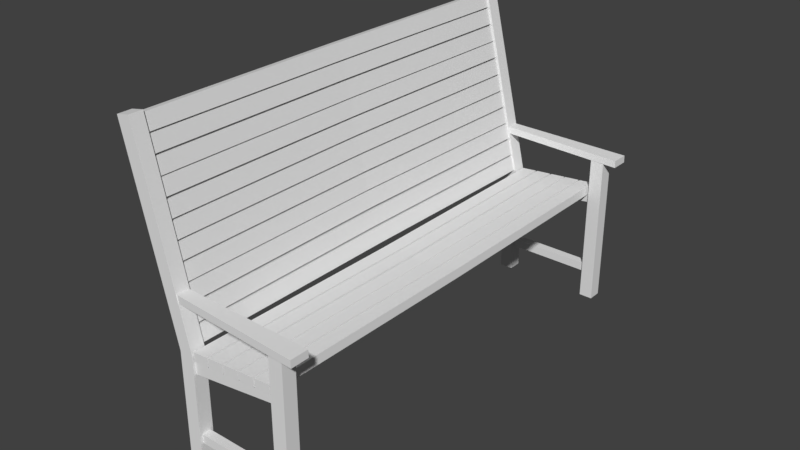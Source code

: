 # Source: Wooden_bench.blend  (saved by Blender 2.78.0; exported with 4.5.12 LTS)
import bpy
from mathutils import Matrix  # noqa: F401  (used for matrix-valued properties, if any)

bpy.ops.wm.read_factory_settings(use_empty=True)
scene = bpy.context.scene
scene.name = 'Scene'

# ---- collections
col_collection_1 = bpy.data.collections.new('Collection 1'); scene.collection.children.link(col_collection_1)

# ---- materials (node trees are filled in below, after node groups)
mat_material = bpy.data.materials.new('Material')
mat_material.alpha_threshold = 0.0
mat_material.use_transparent_shadow = False
mat_material.roughness = 0.5
mat_material.line_color = (0.0, 0.0, 0.0, 1.0)

# ---- material node trees

# ---- world
world_world = bpy.data.worlds.new('World'); scene.world = world_world
world_world.color = (0.05088, 0.05088, 0.05088)
world_world.use_sun_shadow = False
world_world.sun_shadow_jitter_overblur = 0.0
world_world.cycles.sampling_method = 'MANUAL'

# ---- meshes
me_cube = bpy.data.meshes.new('Cube')
me_cube.from_pydata([(0.4266, -1.205, 0.05829), (0.4266, -1.282, 0.05829), (0.3505, -1.282, 0.04761), (0.3505, -1.205, 0.04761), (0.3065, -1.205, 0.9128), (0.3065, -1.282, 0.9128), (0.2304, -1.282, 0.9021), (0.2304, -1.205, 0.9021), (0.2702, -1.22, 0.6908), (0.2811, -1.22, 0.644), (0.2702, -1.268, 0.6908), (0.2811, -1.268, 0.644), (-0.2231, -1.22, 0.576), (-0.214, -1.22, 0.5026), (-0.2231, -1.268, 0.576), (-0.214, -1.268, 0.5026), (-0.134, -1.205, -0.02049), (-0.134, -1.282, -0.02049), (-0.21, -1.282, -0.03118), (-0.21, -1.205, -0.03118), (-0.2215, -1.205, 0.6022), (-0.2215, -1.282, 0.6022), (-0.2975, -1.282, 0.5915), (-0.2975, -1.205, 0.5915), (0.3299, -1.22, 0.2468), (0.3365, -1.22, 0.1993), (0.3299, -1.268, 0.2468), (0.3365, -1.268, 0.1993), (-0.1717, -1.22, 0.1763), (-0.165, -1.22, 0.1288), (-0.1717, -1.268, 0.1763), (-0.165, -1.268, 0.1288), (-0.6238, -1.205, 1.623), (-0.6238, -1.282, 1.623), (-0.696, -1.282, 1.597), (-0.696, -1.205, 1.597), (0.3744, -1.202, 0.9585), (0.3811, -1.202, 0.9193), (0.3744, -1.303, 0.9585), (0.3811, -1.303, 0.9193), (-0.346, -1.21, 0.8749), (-0.3394, -1.21, 0.8356), (-0.346, -1.277, 0.8749), (-0.3394, -1.277, 0.8356), (-0.2219, 0.0, 0.6157), (-0.211, 0.0, 0.569), (-0.1372, 0.0, 0.6354), (-0.1263, 0.0, 0.5887), (-0.2219, -1.275, 0.6249), (-0.211, -1.275, 0.5781), (-0.1372, -1.275, 0.6446), (-0.1263, -1.275, 0.5978), (-0.1272, 0.0, 0.6355), (-0.1163, 0.0, 0.5887), (-0.04242, 0.0, 0.6552), (-0.03155, 0.0, 0.6084), (-0.1272, -1.275, 0.6469), (-0.1163, -1.275, 0.6002), (-0.04242, -1.275, 0.6666), (-0.03155, -1.275, 0.6199), (-0.03127, 0.0, 0.6537), (-0.02039, 0.0, 0.6069), (0.05347, 0.0, 0.6734), (0.06434, 0.0, 0.6266), (-0.03127, -1.275, 0.6692), (-0.02039, -1.275, 0.6225), (0.05347, -1.275, 0.6889), (0.06434, -1.275, 0.6422), (0.06065, 0.0, 0.6792), (0.07153, 0.0, 0.6324), (0.1454, 0.0, 0.6989), (0.1563, 0.0, 0.6521), (0.06065, -1.275, 0.6906), (0.07153, -1.275, 0.6439), (0.1454, -1.275, 0.7103), (0.1563, -1.275, 0.6636), (0.1554, 0.0, 0.7035), (0.1663, 0.0, 0.6567), (0.2401, 0.0, 0.7232), (0.251, 0.0, 0.6764), (0.1554, -1.275, 0.7127), (0.1663, -1.275, 0.6659), (0.2401, -1.275, 0.7324), (0.251, -1.275, 0.6856), (-0.2745, -1.235, 0.7074), (-0.3191, -1.235, 0.6897), (-0.2423, -1.235, 0.6266), (-0.2869, -1.235, 0.6089), (-0.2819, 0.0, 0.7074), (-0.3265, 0.0, 0.6897), (-0.2497, 0.0, 0.6266), (-0.2944, 0.0, 0.6089), (-0.3331, 0.0, 0.6993), (-0.2885, 0.0, 0.717), (-0.3652, 0.0, 0.7801), (-0.3206, 0.0, 0.7978), (-0.3229, -1.235, 0.6993), (-0.2782, -1.235, 0.717), (-0.355, -1.235, 0.7801), (-0.3104, -1.235, 0.7978), (-0.3727, 0.0, 0.7908), (-0.328, 0.0, 0.8085), (-0.4048, 0.0, 0.8716), (-0.3602, 0.0, 0.8893), (-0.3592, -1.235, 0.7908), (-0.3146, -1.235, 0.8085), (-0.3913, -1.235, 0.8716), (-0.3467, -1.235, 0.8893), (-0.4075, 0.0, 0.8785), (-0.3629, 0.0, 0.8962), (-0.4396, 0.0, 0.9593), (-0.395, 0.0, 0.9771), (-0.3941, -1.235, 0.8785), (-0.3494, -1.235, 0.8962), (-0.4262, -1.235, 0.9593), (-0.3816, -1.235, 0.9771), (-0.4434, 0.0, 0.9689), (-0.3988, 0.0, 0.9866), (-0.4755, 0.0, 1.05), (-0.4309, 0.0, 1.067), (-0.43, -1.235, 0.9689), (-0.3854, -1.235, 0.9866), (-0.4621, -1.235, 1.05), (-0.4175, -1.235, 1.067), (-0.4532, -1.235, 1.157), (-0.4978, -1.235, 1.139), (-0.4211, -1.235, 1.076), (-0.4657, -1.235, 1.058), (-0.4667, 0.0, 1.157), (-0.5113, 0.0, 1.139), (-0.4345, 0.0, 1.076), (-0.4792, 0.0, 1.058), (-0.5151, 0.0, 1.148), (-0.4705, 0.0, 1.166), (-0.5472, 0.0, 1.229), (-0.5026, 0.0, 1.247), (-0.5016, -1.235, 1.148), (-0.457, -1.235, 1.166), (-0.5337, -1.235, 1.229), (-0.4891, -1.235, 1.247), (-0.547, 0.0, 1.24), (-0.5024, 0.0, 1.258), (-0.5791, 0.0, 1.321), (-0.5345, 0.0, 1.339), (-0.538, -1.235, 1.24), (-0.4934, -1.235, 1.258), (-0.5701, -1.235, 1.321), (-0.5255, -1.235, 1.339), (-0.5818, 0.0, 1.328), (-0.5372, 0.0, 1.345), (-0.614, 0.0, 1.408), (-0.5694, 0.0, 1.426), (-0.5728, -1.235, 1.328), (-0.5282, -1.235, 1.345), (-0.6049, -1.235, 1.408), (-0.5603, -1.235, 1.426), (-0.6178, 0.0, 1.418), (-0.5732, 0.0, 1.436), (-0.6499, 0.0, 1.499), (-0.6053, 0.0, 1.517), (-0.6087, -1.235, 1.418), (-0.5641, -1.235, 1.436), (-0.6409, -1.235, 1.499), (-0.5963, -1.235, 1.517), (-0.6515, 0.0, 1.507), (-0.6069, 0.0, 1.525), (-0.6837, 0.0, 1.588), (-0.6391, 0.0, 1.606), (-0.6441, -1.235, 1.507), (-0.5995, -1.235, 1.525), (-0.6762, -1.235, 1.588), (-0.6316, -1.235, 1.606)], [], [(4, 7, 6, 5), (0, 4, 5, 1), (1, 5, 6, 2), (2, 6, 7, 3), (4, 0, 3, 7), (13, 9, 11, 15), (8, 12, 14, 10), (13, 12, 8, 9), (11, 10, 14, 15), (21, 20, 32, 33), (16, 20, 21, 17), (17, 21, 22, 18), (18, 22, 23, 19), (20, 16, 19, 23), (16, 17, 18, 19), (0, 1, 2, 3), (29, 25, 27, 31), (24, 28, 30, 26), (29, 28, 24, 25), (27, 26, 30, 31), (32, 35, 34, 33), (23, 22, 34, 35), (20, 23, 35, 32), (22, 21, 33, 34), (41, 37, 39, 43), (36, 40, 42, 38), (37, 36, 38, 39), (41, 40, 36, 37), (39, 38, 42, 43), (49, 45, 47, 51), (51, 50, 48, 49), (44, 48, 50, 46), (49, 48, 44, 45), (47, 46, 50, 51), (57, 53, 55, 59), (59, 58, 56, 57), (52, 56, 58, 54), (57, 56, 52, 53), (55, 54, 58, 59), (65, 61, 63, 67), (67, 66, 64, 65), (60, 64, 66, 62), (65, 64, 60, 61), (63, 62, 66, 67), (73, 69, 71, 75), (75, 74, 72, 73), (68, 72, 74, 70), (73, 72, 68, 69), (71, 70, 74, 75), (81, 77, 79, 83), (83, 82, 80, 81), (76, 80, 82, 78), (81, 80, 76, 77), (79, 78, 82, 83), (91, 87, 85, 89), (86, 90, 88, 84), (86, 87, 91, 90), (88, 89, 85, 84), (97, 93, 95, 99), (92, 96, 98, 94), (97, 96, 92, 93), (95, 94, 98, 99), (105, 101, 103, 107), (100, 104, 106, 102), (105, 104, 100, 101), (103, 102, 106, 107), (113, 109, 111, 115), (108, 112, 114, 110), (113, 112, 108, 109), (111, 110, 114, 115), (121, 117, 119, 123), (116, 120, 122, 118), (121, 120, 116, 117), (119, 118, 122, 123), (131, 127, 125, 129), (126, 130, 128, 124), (126, 127, 131, 130), (128, 129, 125, 124), (137, 133, 135, 139), (132, 136, 138, 134), (137, 136, 132, 133), (135, 134, 138, 139), (145, 141, 143, 147), (140, 144, 146, 142), (145, 144, 140, 141), (143, 142, 146, 147), (153, 149, 151, 155), (148, 152, 154, 150), (153, 152, 148, 149), (151, 150, 154, 155), (161, 157, 159, 163), (156, 160, 162, 158), (161, 160, 156, 157), (159, 158, 162, 163), (169, 165, 167, 171), (164, 168, 170, 166), (169, 168, 164, 165), (167, 166, 170, 171)])
_uv = me_cube.uv_layers.new(name='UVMap')
_uv.uv.foreach_set('vector', [0.8349, 0.8149, 0.835, 0.8149, 0.835, 0.815, 0.8349, 0.815, 0.8348, 0.8139, 0.8348, 0.8152, 0.8346, 0.8152, 0.8346, 0.8139, 0.8344, 0.8139, 0.8344, 0.8152, 0.8343, 0.8152, 0.8343, 0.8139, 0.8345, 0.8152, 0.8345, 0.8139, 0.8346, 0.8139, 0.8346, 0.8152, 0.8344, 0.8152, 0.8344, 0.8139, 0.8345, 0.8139, 0.8345, 0.8152, 0.8358, 0.8147, 0.8358, 0.8139, 0.8358, 0.8139, 0.8358, 0.8147, 0.8357, 0.8163, 0.8357, 0.8171, 0.8356, 0.8171, 0.8356, 0.8163, 0.8357, 0.8171, 0.8357, 0.8171, 0.8357, 0.8163, 0.8357, 0.8163, 0.8358, 0.8147, 0.8357, 0.8147, 0.8357, 0.8139, 0.8358, 0.8139, 0.8339, 0.8155, 0.8338, 0.8155, 0.8338, 0.8139, 0.8339, 0.8139, 0.8338, 0.8165, 0.8338, 0.8155, 0.8339, 0.8155, 0.8339, 0.8165, 0.8328, 0.8165, 0.8326, 0.8155, 0.8327, 0.8155, 0.8329, 0.8165, 0.834, 0.8139, 0.834, 0.8148, 0.8339, 0.8148, 0.8339, 0.8139, 0.8329, 0.8149, 0.833, 0.8139, 0.8331, 0.8139, 0.833, 0.8149, 0.833, 0.8139, 0.8328, 0.8165, 0.834, 0.8139, 0.8331, 0.8139, 0.8344, 0.8139, 0.8344, 0.8139, 0.8345, 0.8152, 0.8345, 0.8139, 0.8295, 0.8503, 0.8295, 0.8496, 0.8296, 0.8496, 0.8296, 0.8503, 0.8281, 0.8515, 0.8281, 0.8507, 0.8281, 0.8507, 0.8281, 0.8515, 0.8295, 0.8511, 0.8295, 0.8511, 0.8295, 0.8503, 0.8295, 0.8503, 0.8295, 0.8496, 0.8295, 0.8496, 0.8295, 0.8503, 0.8295, 0.8503, 0.8349, 0.815, 0.835, 0.815, 0.835, 0.8151, 0.8349, 0.8151, 0.8339, 0.8148, 0.834, 0.8148, 0.834, 0.8164, 0.8339, 0.8164, 0.8329, 0.8149, 0.833, 0.8149, 0.8331, 0.8165, 0.833, 0.8165, 0.8327, 0.8155, 0.8326, 0.8155, 0.8328, 0.8139, 0.8329, 0.8139, 0.8357, 0.8163, 0.8357, 0.8152, 0.8357, 0.8152, 0.8357, 0.8163, 0.8528, 0.8444, 0.8528, 0.8433, 0.8528, 0.8433, 0.8528, 0.8444, 0.8524, 0.8431, 0.8525, 0.8431, 0.8525, 0.8432, 0.8524, 0.8432, 0.8513, 0.845, 0.8512, 0.845, 0.8512, 0.8439, 0.8513, 0.8439, 0.8516, 0.8444, 0.8515, 0.8444, 0.8515, 0.8433, 0.8516, 0.8433, 0.8352, 0.8139, 0.8352, 0.8146, 0.835, 0.8146, 0.835, 0.8139, 0.8351, 0.8147, 0.8352, 0.8147, 0.8352, 0.8148, 0.8351, 0.8148, 0.8345, 0.8159, 0.8345, 0.8152, 0.8347, 0.8152, 0.8347, 0.8159, 0.836, 0.8146, 0.8359, 0.8146, 0.8359, 0.8139, 0.836, 0.8139, 0.8359, 0.8167, 0.8358, 0.8167, 0.8358, 0.816, 0.8359, 0.816, 0.8508, 0.7824, 0.8508, 0.7831, 0.8507, 0.7831, 0.8507, 0.7824, 0.851, 0.784, 0.8509, 0.784, 0.8509, 0.7838, 0.851, 0.7838, 0.8499, 0.7826, 0.8499, 0.7833, 0.8498, 0.7833, 0.8498, 0.7826, 0.8495, 0.7844, 0.8494, 0.7844, 0.8494, 0.7837, 0.8495, 0.7837, 0.8515, 0.7824, 0.8516, 0.7824, 0.8516, 0.7831, 0.8515, 0.7831, 0.8351, 0.8152, 0.8351, 0.8159, 0.8349, 0.8159, 0.8349, 0.8152, 0.8354, 0.8148, 0.8353, 0.8148, 0.8353, 0.8147, 0.8354, 0.8147, 0.8348, 0.8146, 0.8348, 0.8139, 0.8349, 0.8139, 0.8349, 0.8146, 0.8327, 0.8165, 0.8328, 0.8165, 0.8328, 0.8172, 0.8327, 0.8172, 0.8339, 0.8164, 0.834, 0.8164, 0.834, 0.8172, 0.8339, 0.8172, 0.8474, 0.8418, 0.8474, 0.8425, 0.8473, 0.8425, 0.8473, 0.8418, 0.8477, 0.8432, 0.8478, 0.8432, 0.8478, 0.8433, 0.8477, 0.8433, 0.847, 0.8418, 0.847, 0.8425, 0.8469, 0.8425, 0.8469, 0.8418, 0.8454, 0.8438, 0.8453, 0.8438, 0.8453, 0.8431, 0.8454, 0.8431, 0.8484, 0.8412, 0.8483, 0.8412, 0.8483, 0.8404, 0.8484, 0.8404, 0.835, 0.8139, 0.835, 0.8146, 0.8349, 0.8146, 0.8349, 0.8139, 0.8355, 0.8148, 0.8354, 0.8148, 0.8354, 0.8147, 0.8355, 0.8147, 0.8348, 0.8152, 0.8348, 0.8159, 0.8347, 0.8159, 0.8347, 0.8152, 0.8326, 0.8165, 0.8327, 0.8165, 0.8327, 0.8172, 0.8326, 0.8172, 0.8359, 0.816, 0.8359, 0.816, 0.8359, 0.8167, 0.8359, 0.8167, 0.8334, 0.8159, 0.8334, 0.8166, 0.8333, 0.8166, 0.8333, 0.8159, 0.8354, 0.8146, 0.8354, 0.8139, 0.8355, 0.8139, 0.8355, 0.8146, 0.8332, 0.8166, 0.8333, 0.8166, 0.8333, 0.8173, 0.8332, 0.8173, 0.8334, 0.8173, 0.8333, 0.8173, 0.8333, 0.8166, 0.8334, 0.8166, 0.8245, 0.7777, 0.8245, 0.7784, 0.8244, 0.7784, 0.8244, 0.7777, 0.8243, 0.7764, 0.8243, 0.7771, 0.8242, 0.7771, 0.8242, 0.7764, 0.8331, 0.8165, 0.8331, 0.8165, 0.8331, 0.8172, 0.8331, 0.8172, 0.8237, 0.7791, 0.8237, 0.7791, 0.8237, 0.7799, 0.8237, 0.7799, 0.8352, 0.8159, 0.8352, 0.8166, 0.8351, 0.8166, 0.8351, 0.8159, 0.8335, 0.8159, 0.8335, 0.8166, 0.8334, 0.8166, 0.8334, 0.8159, 0.836, 0.8152, 0.8361, 0.8152, 0.8361, 0.8159, 0.836, 0.8159, 0.8337, 0.8166, 0.8337, 0.8166, 0.8337, 0.8173, 0.8337, 0.8173, 0.8246, 0.7771, 0.8246, 0.7764, 0.8247, 0.7764, 0.8247, 0.7771, 0.8223, 0.7784, 0.8223, 0.7791, 0.8222, 0.7791, 0.8222, 0.7784, 0.8251, 0.7771, 0.825, 0.7771, 0.825, 0.7764, 0.8251, 0.7764, 0.8237, 0.7791, 0.8238, 0.7791, 0.8238, 0.7799, 0.8237, 0.7799, 0.8352, 0.8166, 0.8352, 0.8159, 0.8353, 0.8159, 0.8353, 0.8166, 0.8351, 0.8159, 0.8351, 0.8166, 0.8349, 0.8166, 0.8349, 0.8159, 0.836, 0.8167, 0.8359, 0.8167, 0.8359, 0.816, 0.836, 0.816, 0.8347, 0.8166, 0.8348, 0.8166, 0.8348, 0.8174, 0.8347, 0.8174, 0.8349, 0.8159, 0.8349, 0.8166, 0.8348, 0.8166, 0.8348, 0.8159, 0.8356, 0.8159, 0.8356, 0.8166, 0.8354, 0.8166, 0.8354, 0.8159, 0.836, 0.8159, 0.8359, 0.8159, 0.8359, 0.8152, 0.836, 0.8152, 0.8336, 0.8166, 0.8337, 0.8166, 0.8337, 0.8173, 0.8336, 0.8173, 0.8279, 0.8293, 0.8279, 0.8286, 0.828, 0.8286, 0.828, 0.8293, 0.8291, 0.8277, 0.8291, 0.8284, 0.8289, 0.8284, 0.8289, 0.8277, 0.8268, 0.829, 0.8268, 0.829, 0.8268, 0.8297, 0.8268, 0.8297, 0.8273, 0.8298, 0.8272, 0.8298, 0.8272, 0.8291, 0.8273, 0.8291, 0.8354, 0.8159, 0.8354, 0.8166, 0.8353, 0.8166, 0.8353, 0.8159, 0.8338, 0.8159, 0.8338, 0.8166, 0.8337, 0.8166, 0.8337, 0.8159, 0.8329, 0.8165, 0.8329, 0.8165, 0.8329, 0.8172, 0.8329, 0.8172, 0.8335, 0.8166, 0.8336, 0.8166, 0.8336, 0.8173, 0.8335, 0.8173, 0.8236, 0.7784, 0.8236, 0.7792, 0.8235, 0.7792, 0.8235, 0.7784, 0.8227, 0.7784, 0.8227, 0.7791, 0.8226, 0.7791, 0.8226, 0.7784, 0.8251, 0.7785, 0.8252, 0.7785, 0.8252, 0.7792, 0.8251, 0.7792, 0.8224, 0.7791, 0.8225, 0.7791, 0.8225, 0.7798, 0.8224, 0.7798, 0.8246, 0.7777, 0.8246, 0.7784, 0.8245, 0.7784, 0.8245, 0.7777, 0.8237, 0.7784, 0.8237, 0.7791, 0.8236, 0.7791, 0.8236, 0.7784, 0.822, 0.779, 0.8221, 0.779, 0.8221, 0.7797, 0.822, 0.7797, 0.8236, 0.7791, 0.8237, 0.7791, 0.8237, 0.7799, 0.8236, 0.7799, 0.8354, 0.8139, 0.8354, 0.8146, 0.8353, 0.8146, 0.8353, 0.8139, 0.8348, 0.8159, 0.8348, 0.8166, 0.8347, 0.8166, 0.8347, 0.8159, 0.8331, 0.8166, 0.8332, 0.8166, 0.8332, 0.8173, 0.8331, 0.8173, 0.836, 0.8139, 0.8361, 0.8139, 0.8361, 0.8146, 0.836, 0.8146])
me_cube.materials.append(mat_material)
me_cube.use_remesh_preserve_volume = False
me_cube.use_remesh_preserve_attributes = False
me_cube.use_mirror_vertex_groups = False
me_cube.update()

# ---- objects
ob_cube = bpy.data.objects.new('Cube', me_cube)

# ---- transforms, parenting, visibility, modifiers, constraints
ob_cube.location = (0.0, 0.0, 0.0)
ob_cube.rotation_euler = (0.0, 0.1396, 0.0)
ob_cube.lock_rotations_4d = False
ob_cube.empty_display_type = 'ARROWS'
ob_cube.lineart.crease_threshold = 0.0
_m = ob_cube.modifiers.new('Mirror', 'MIRROR')
_m.use_axis = (False, True, False)
_m.use_clip = True

# ---- collection membership
col_collection_1.objects.link(ob_cube)

# ---- scene / render settings (as saved in the file)
scene.frame_start = 1; scene.frame_end = 250; scene.frame_set(1)
scene.render.engine = 'BLENDER_EEVEE_NEXT'
scene.render.resolution_percentage = 50
scene.render.dither_intensity = 0.0
scene.cycles.use_denoising = False
scene.cycles.samples = 128
scene.cycles.sampling_pattern = 'TABULATED_SOBOL'
scene.cycles.light_sampling_threshold = 0.0
scene.cycles.use_adaptive_sampling = False
scene.cycles.use_light_tree = False
scene.cycles.blur_glossy = 0.0
scene.cycles.sample_clamp_indirect = 0.0
scene.view_settings.view_transform = 'Standard'
bpy.context.view_layer.update()

# ---- added for rendering (the .blend has no active camera and no usable light): camera, sun
cam_auto = bpy.data.cameras.new('AutoCamera')
cam_auto.lens = 50.0
cam_auto.sensor_width = 36.0
cam_auto.clip_end = 1000.0
ob_auto_camera = bpy.data.objects.new('AutoCamera', cam_auto)
scene.collection.objects.link(ob_auto_camera)
ob_auto_camera.location = (3.15781, -3.8165, 3.35134)
ob_auto_camera.rotation_euler = (1.09748, -7.21219e-08, 0.694738)
scene.camera = ob_auto_camera
light_auto_sun = bpy.data.lights.new('AutoSun', 'SUN')
light_auto_sun.energy = 3.0
light_auto_sun.angle = 0.0523599
ob_auto_sun = bpy.data.objects.new('AutoSun', light_auto_sun)
scene.collection.objects.link(ob_auto_sun)
ob_auto_sun.rotation_euler = (0.872665, 0.174533, 0.523599)
bpy.context.view_layer.update()
